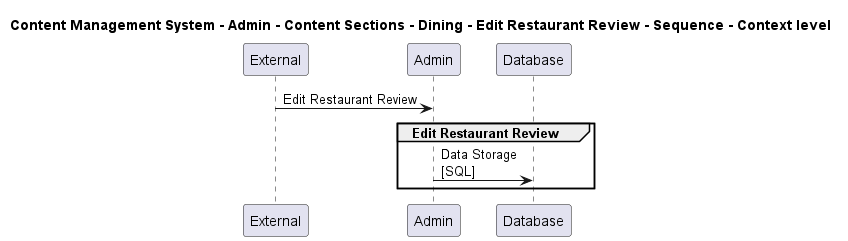

The diagram above was rendered by PlantUML. Its source (embedded in the PNG):
@startuml

title Content Management System - Admin - Content Sections - Dining - Edit Restaurant Review - Sequence - Context level

participant "External" as C4InterFlow.SoftwareSystems.ExternalSystem
participant "Admin" as ContentManagementSystem.SoftwareSystems.Admin
participant "Database" as ContentManagementSystem.SoftwareSystems.Database

C4InterFlow.SoftwareSystems.ExternalSystem -> ContentManagementSystem.SoftwareSystems.Admin : Edit Restaurant Review
group Edit Restaurant Review
ContentManagementSystem.SoftwareSystems.Admin -> ContentManagementSystem.SoftwareSystems.Database : Data Storage\n[SQL]
end


@enduml